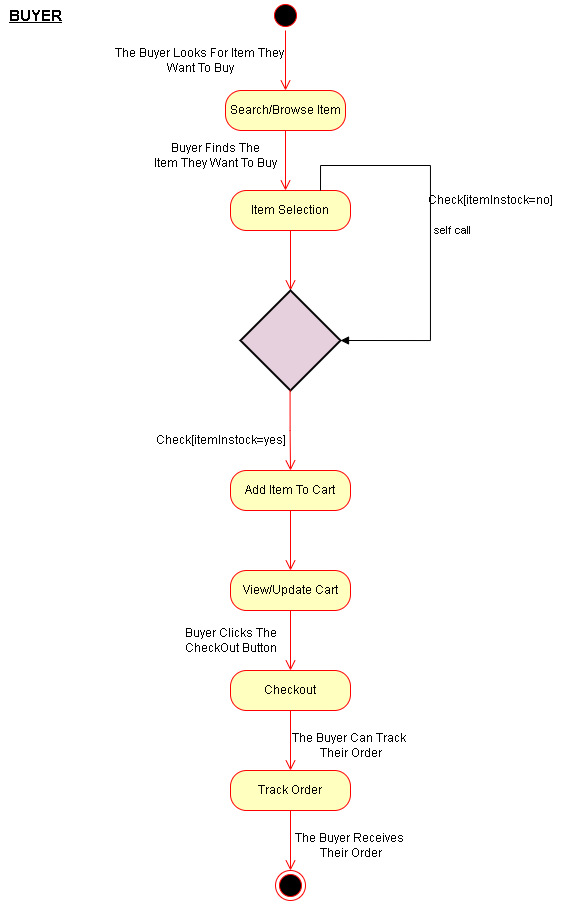

The diagram above was exported from draw.io. Its source (the exported page's mxGraphModel, read from the mxfile embedded in the PNG):
<mxGraphModel dx="755" dy="363" grid="1" gridSize="10" guides="1" tooltips="1" connect="1" arrows="1" fold="1" page="1" pageScale="1" pageWidth="850" pageHeight="1100" math="0" shadow="0">
  <root>
    <mxCell id="0" />
    <mxCell id="1" parent="0" />
    <mxCell id="__RQpMroT2bFCF3p_MWb-7" value="" style="ellipse;html=1;shape=startState;fillColor=#000000;strokeColor=#ff0000;" parent="1" vertex="1">
      <mxGeometry x="380" y="40" width="30" height="30" as="geometry" />
    </mxCell>
    <mxCell id="__RQpMroT2bFCF3p_MWb-8" value="" style="edgeStyle=orthogonalEdgeStyle;html=1;verticalAlign=bottom;endArrow=open;endSize=8;strokeColor=#ff0000;rounded=0;" parent="1" source="__RQpMroT2bFCF3p_MWb-7" edge="1">
      <mxGeometry relative="1" as="geometry">
        <mxPoint x="395" y="130" as="targetPoint" />
      </mxGeometry>
    </mxCell>
    <mxCell id="__RQpMroT2bFCF3p_MWb-9" value="Search/Browse Item" style="rounded=1;whiteSpace=wrap;html=1;arcSize=40;fontColor=#000000;fillColor=#ffffc0;strokeColor=#ff0000;" parent="1" vertex="1">
      <mxGeometry x="335" y="130" width="120" height="40" as="geometry" />
    </mxCell>
    <mxCell id="__RQpMroT2bFCF3p_MWb-10" value="" style="edgeStyle=orthogonalEdgeStyle;html=1;verticalAlign=bottom;endArrow=open;endSize=8;strokeColor=#ff0000;rounded=0;" parent="1" source="__RQpMroT2bFCF3p_MWb-9" edge="1">
      <mxGeometry relative="1" as="geometry">
        <mxPoint x="395" y="230" as="targetPoint" />
      </mxGeometry>
    </mxCell>
    <mxCell id="__RQpMroT2bFCF3p_MWb-11" value="Item Selection" style="rounded=1;whiteSpace=wrap;html=1;arcSize=40;fontColor=#000000;fillColor=#ffffc0;strokeColor=#ff0000;" parent="1" vertex="1">
      <mxGeometry x="340" y="230" width="120" height="40" as="geometry" />
    </mxCell>
    <mxCell id="__RQpMroT2bFCF3p_MWb-12" value="" style="edgeStyle=orthogonalEdgeStyle;html=1;verticalAlign=bottom;endArrow=open;endSize=8;strokeColor=#ff0000;rounded=0;" parent="1" source="__RQpMroT2bFCF3p_MWb-11" edge="1">
      <mxGeometry relative="1" as="geometry">
        <mxPoint x="400" y="330" as="targetPoint" />
      </mxGeometry>
    </mxCell>
    <mxCell id="__RQpMroT2bFCF3p_MWb-13" value="Add Item To Cart" style="rounded=1;whiteSpace=wrap;html=1;arcSize=40;fontColor=#000000;fillColor=#ffffc0;strokeColor=#ff0000;" parent="1" vertex="1">
      <mxGeometry x="340" y="510" width="120" height="40" as="geometry" />
    </mxCell>
    <mxCell id="__RQpMroT2bFCF3p_MWb-14" value="" style="edgeStyle=orthogonalEdgeStyle;html=1;verticalAlign=bottom;endArrow=open;endSize=8;strokeColor=#ff0000;rounded=0;" parent="1" source="__RQpMroT2bFCF3p_MWb-13" edge="1">
      <mxGeometry relative="1" as="geometry">
        <mxPoint x="400" y="610" as="targetPoint" />
      </mxGeometry>
    </mxCell>
    <mxCell id="__RQpMroT2bFCF3p_MWb-15" value="View/Update Cart" style="rounded=1;whiteSpace=wrap;html=1;arcSize=40;fontColor=#000000;fillColor=#ffffc0;strokeColor=#ff0000;" parent="1" vertex="1">
      <mxGeometry x="340" y="610" width="120" height="40" as="geometry" />
    </mxCell>
    <mxCell id="__RQpMroT2bFCF3p_MWb-16" value="" style="edgeStyle=orthogonalEdgeStyle;html=1;verticalAlign=bottom;endArrow=open;endSize=8;strokeColor=#ff0000;rounded=0;" parent="1" source="__RQpMroT2bFCF3p_MWb-15" edge="1">
      <mxGeometry relative="1" as="geometry">
        <mxPoint x="400" y="710" as="targetPoint" />
      </mxGeometry>
    </mxCell>
    <mxCell id="__RQpMroT2bFCF3p_MWb-17" value="Checkout" style="rounded=1;whiteSpace=wrap;html=1;arcSize=40;fontColor=#000000;fillColor=#ffffc0;strokeColor=#ff0000;" parent="1" vertex="1">
      <mxGeometry x="340" y="710" width="120" height="40" as="geometry" />
    </mxCell>
    <mxCell id="__RQpMroT2bFCF3p_MWb-18" value="" style="edgeStyle=orthogonalEdgeStyle;html=1;verticalAlign=bottom;endArrow=open;endSize=8;strokeColor=#ff0000;rounded=0;" parent="1" source="__RQpMroT2bFCF3p_MWb-17" edge="1">
      <mxGeometry relative="1" as="geometry">
        <mxPoint x="400" y="810" as="targetPoint" />
      </mxGeometry>
    </mxCell>
    <mxCell id="__RQpMroT2bFCF3p_MWb-19" value="Track Order" style="rounded=1;whiteSpace=wrap;html=1;arcSize=40;fontColor=#000000;fillColor=#ffffc0;strokeColor=#ff0000;" parent="1" vertex="1">
      <mxGeometry x="340" y="810" width="120" height="40" as="geometry" />
    </mxCell>
    <mxCell id="__RQpMroT2bFCF3p_MWb-20" value="" style="edgeStyle=orthogonalEdgeStyle;html=1;verticalAlign=bottom;endArrow=open;endSize=8;strokeColor=#ff0000;rounded=0;" parent="1" source="__RQpMroT2bFCF3p_MWb-19" edge="1">
      <mxGeometry relative="1" as="geometry">
        <mxPoint x="400" y="910" as="targetPoint" />
      </mxGeometry>
    </mxCell>
    <mxCell id="__RQpMroT2bFCF3p_MWb-21" value="" style="ellipse;html=1;shape=endState;fillColor=#000000;strokeColor=#ff0000;" parent="1" vertex="1">
      <mxGeometry x="385" y="910" width="30" height="30" as="geometry" />
    </mxCell>
    <mxCell id="__RQpMroT2bFCF3p_MWb-22" value="The Buyer Looks For Item They&amp;nbsp;&lt;br&gt;Want To Buy" style="text;html=1;resizable=0;autosize=1;align=center;verticalAlign=middle;points=[];fillColor=none;strokeColor=none;rounded=0;" parent="1" vertex="1">
      <mxGeometry x="215" y="85" width="190" height="30" as="geometry" />
    </mxCell>
    <mxCell id="__RQpMroT2bFCF3p_MWb-23" value="Buyer Finds The&lt;br&gt;Item They Want To Buy" style="text;html=1;resizable=0;autosize=1;align=center;verticalAlign=middle;points=[];fillColor=none;strokeColor=none;rounded=0;" parent="1" vertex="1">
      <mxGeometry x="255" y="180" width="140" height="30" as="geometry" />
    </mxCell>
    <mxCell id="__RQpMroT2bFCF3p_MWb-25" value="self call" style="edgeStyle=orthogonalEdgeStyle;html=1;align=left;spacingLeft=2;endArrow=block;rounded=0;entryX=1;entryY=0.5;exitX=0.75;exitY=0;exitDx=0;exitDy=0;entryDx=0;entryDy=0;entryPerimeter=0;" parent="1" source="__RQpMroT2bFCF3p_MWb-11" target="ESUzhwmUwuT2ZYK7QnsK-3" edge="1">
      <mxGeometry relative="1" as="geometry">
        <mxPoint x="480" y="245" as="sourcePoint" />
        <Array as="points">
          <mxPoint x="430" y="205" />
          <mxPoint x="540" y="205" />
          <mxPoint x="540" y="380" />
        </Array>
        <mxPoint x="485" y="265" as="targetPoint" />
      </mxGeometry>
    </mxCell>
    <mxCell id="__RQpMroT2bFCF3p_MWb-26" value="Check[itemInstock=no]" style="text;html=1;resizable=0;autosize=1;align=center;verticalAlign=middle;points=[];fillColor=none;strokeColor=none;rounded=0;" parent="1" vertex="1">
      <mxGeometry x="530" y="230" width="140" height="20" as="geometry" />
    </mxCell>
    <mxCell id="__RQpMroT2bFCF3p_MWb-27" value="Check[itemInstock=yes]" style="text;html=1;resizable=0;autosize=1;align=center;verticalAlign=middle;points=[];fillColor=none;strokeColor=none;rounded=0;" parent="1" vertex="1">
      <mxGeometry x="255" y="470" width="150" height="20" as="geometry" />
    </mxCell>
    <mxCell id="__RQpMroT2bFCF3p_MWb-28" value="Buyer Clicks The&lt;br&gt;CheckOut Button" style="text;html=1;resizable=0;autosize=1;align=center;verticalAlign=middle;points=[];fillColor=none;strokeColor=none;rounded=0;" parent="1" vertex="1">
      <mxGeometry x="285" y="665" width="110" height="30" as="geometry" />
    </mxCell>
    <mxCell id="__RQpMroT2bFCF3p_MWb-29" value="The Buyer Can Track&amp;nbsp;&lt;br&gt;Their Order" style="text;html=1;resizable=0;autosize=1;align=center;verticalAlign=middle;points=[];fillColor=none;strokeColor=none;rounded=0;" parent="1" vertex="1">
      <mxGeometry x="395" y="770" width="130" height="30" as="geometry" />
    </mxCell>
    <mxCell id="__RQpMroT2bFCF3p_MWb-30" value="The Buyer Receives&amp;nbsp;&lt;br&gt;Their Order" style="text;html=1;resizable=0;autosize=1;align=center;verticalAlign=middle;points=[];fillColor=none;strokeColor=none;rounded=0;" parent="1" vertex="1">
      <mxGeometry x="395" y="870" width="130" height="30" as="geometry" />
    </mxCell>
    <mxCell id="__RQpMroT2bFCF3p_MWb-31" value="&lt;b&gt;&lt;u&gt;&lt;font style=&quot;font-size: 15px&quot;&gt;BUYER&lt;/font&gt;&lt;/u&gt;&lt;/b&gt;" style="text;html=1;resizable=0;autosize=1;align=center;verticalAlign=middle;points=[];fillColor=none;strokeColor=none;rounded=0;" parent="1" vertex="1">
      <mxGeometry x="110" y="45" width="70" height="20" as="geometry" />
    </mxCell>
    <mxCell id="ESUzhwmUwuT2ZYK7QnsK-3" value="" style="strokeWidth=2;html=1;shape=mxgraph.flowchart.decision;whiteSpace=wrap;fontSize=12;fillColor=#E6D0DE;" vertex="1" parent="1">
      <mxGeometry x="350" y="330" width="100" height="100" as="geometry" />
    </mxCell>
    <mxCell id="ESUzhwmUwuT2ZYK7QnsK-4" value="" style="edgeStyle=orthogonalEdgeStyle;html=1;verticalAlign=bottom;endArrow=open;endSize=8;strokeColor=#ff0000;rounded=0;entryX=0.5;entryY=0;entryDx=0;entryDy=0;" edge="1" parent="1" target="__RQpMroT2bFCF3p_MWb-13">
      <mxGeometry relative="1" as="geometry">
        <mxPoint x="399.57" y="490" as="targetPoint" />
        <mxPoint x="399.57" y="430" as="sourcePoint" />
      </mxGeometry>
    </mxCell>
  </root>
</mxGraphModel>